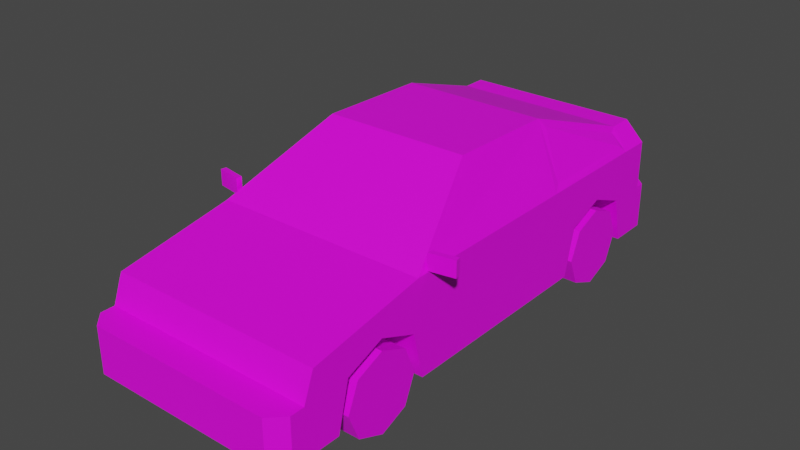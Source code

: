 # Source: Veh_Coupe_01_White.blend  (saved by Blender 2.90.8; exported with 4.5.12 LTS)
import bpy
from mathutils import Matrix  # noqa: F401  (used for matrix-valued properties, if any)

bpy.ops.wm.read_factory_settings(use_empty=True)
scene = bpy.context.scene
scene.name = 'Scene'

# ---- collections
col_collection = bpy.data.collections.new('Collection'); scene.collection.children.link(col_collection)

# ---- images (referenced by path relative to the original .blend; pixels are not part of the script)
import os
ASSET_DIR = os.environ.get("B2B_ASSET_DIR", "")  # directory of the original .blend (textures are referenced by path, not embedded)
HERE = os.path.dirname(os.path.abspath(__file__))  # packed textures are extracted next to this script under _unpacked/

def load_image(name, relpath, width, height, colorspace="sRGB"):
    """Load a texture the original file referenced (path relative to the .blend, or extracted next to this script)."""
    p = next((c for c in (os.path.join(HERE, relpath), os.path.join(ASSET_DIR, relpath)) if relpath and os.path.exists(c)), "")
    if p:
        img = bpy.data.images.load(p, check_existing=True)
        img.name = name
    else:  # same state as the original file: an image datablock whose file is absent (Cycles renders it pink)
        img = bpy.data.images.new(name, width, height)
        img.source = "FILE"
        img.filepath = "//" + (relpath or name)
    img.colorspace_settings.name = colorspace
    return img
img_city_vehicles_pallete_png = load_image('city_vehicles_pallete.png', 'city_vehicles_pallete.png', 1024, 1024, 'sRGB')

# ---- materials (node trees are filled in below, after node groups)
mat_material_001 = bpy.data.materials.new('Material.001')
mat_material_001.use_transparent_shadow = False

# ---- material node trees
mat_material_001.use_nodes = True; mat_material_001.node_tree.nodes.clear()
_N = mat_material_001.node_tree.nodes; _L = mat_material_001.node_tree.links
n0 = _N.new('ShaderNodeBsdfPrincipled'); n0.name = 'Principled BSDF'; n0.location = (10, 300)
n0.distribution = 'GGX'
n0.subsurface_method = 'BURLEY'
n0.inputs[3].default_value = 1.45
n0.inputs[27].default_value = (0.0, 0.0, 0.0, 1.0)
n0.inputs[28].default_value = 1.0
n1 = _N.new('ShaderNodeOutputMaterial'); n1.name = 'Material Output'; n1.location = (300, 300)
n2 = _N.new('ShaderNodeTexImage'); n2.name = 'Image Texture'; n2.location = (-327, 122)
n2.image = img_city_vehicles_pallete_png
n2.interpolation = 'Closest'
_L.new(n0.outputs[0], n1.inputs[0])
_L.new(n2.outputs[0], n0.inputs[0])
n1.is_active_output = True

# ---- world
world_world = bpy.data.worlds.new('World'); scene.world = world_world
world_world.use_nodes = True; world_world.node_tree.nodes.clear()
_N = world_world.node_tree.nodes; _L = world_world.node_tree.links
n0 = _N.new('ShaderNodeOutputWorld'); n0.name = 'World Output'; n0.location = (300, 300)
n1 = _N.new('ShaderNodeBackground'); n1.name = 'Background'; n1.location = (10, 300)
n1.inputs[0].default_value = (0.05088, 0.05088, 0.05088, 1.0)
_L.new(n1.outputs[0], n0.inputs[0])
n0.is_active_output = True
world_world.color = (0.05088, 0.05088, 0.05088)
world_world.use_sun_shadow = False
world_world.sun_shadow_jitter_overblur = 0.0

# ---- meshes
me_plane = bpy.data.meshes.new('Plane')
me_plane.from_pydata([(0.3315, -0.9881, 0.3319), (0.3315, -0.817, 0.4), (0.3315, -0.6458, 0.3319), (0.3315, 0.4049, 0.3319), (0.3315, 0.576, 0.4), (0.3315, 0.7471, 0.3319), (0.4809, -1.194, 0.1239), (0.3954, 0.9329, 0.6332), (0.4809, 0.9329, 0.1239), (0.4645, -0.5229, 0.5746), (0.3412, -0.1666, 0.7848), (0.4078, 0.7862, 0.6178), (0.3478, 0.3458, 0.7691), (0.4809, 0.9329, 0.5477), (0.4637, 0.7676, 0.5741), (0.4617, 0.2844, 0.5727), (0.3539, 0.7559, 0.6565), (0.3409, 0.2832, 0.7769), (0.4648, 0.2193, 0.5748), (0.4809, 0.7914, 0.5477), (0.3028, -0.2069, 0.7938), (0.4302, -0.5736, 0.5778), (0.2974, 0.354, 0.7933), (0.4809, 0.2434, 0.5477), (0.325, -0.1761, 0.812), (0.4809, -0.6248, 0.5477), (0.4809, -1.148, 0.4536), (0.4809, -1.194, 0.3306), (0.4809, -1.257, 0.1239), (0.4188, -1.319, 0.1239), (0.4188, -1.319, 0.3306), (0.4809, -1.257, 0.3306), (0.4809, 0.9329, 0.3306), (0.4259, 1.029, 0.1239), (0.4809, 0.9736, 0.1239), (0.4809, 0.9736, 0.3306), (0.4259, 1.029, 0.3306), (0.4809, 0.576, 0.4), (0.4809, 0.7471, 0.3319), (0.4809, 0.4049, 0.3319), (0.3315, 0.576, 0.1239), (0.4809, 0.3544, 0.1239), (0.3315, 0.3544, 0.1239), (0.4809, 0.7976, 0.1239), (0.3315, 0.7976, 0.1239), (0.4809, -0.817, 0.4), (0.4809, -0.6458, 0.3319), (0.4809, -0.9881, 0.3319), (0.3315, -0.817, 0.1239), (0.4809, -1.039, 0.1239), (0.3315, -1.039, 0.1239), (0.4809, -0.5954, 0.1239), (0.3315, -0.5954, 0.1239), (0.4809, -1.18, 0.3675), (0.4809, -1.16, 0.4225), (0.2402, -1.16, 0.4225), (0.215, -1.18, 0.3675), (0.4519, -1.16, 0.4225), (0.4519, -1.18, 0.3675), (0.2129, -1.162, 0.4179), (0.1875, -1.178, 0.3721), (0.4809, -0.9884, 0.3306), (0.4809, 0.4043, 0.3295), (0.4809, -0.6453, 0.3295), (0.4809, 0.7476, 0.3296), (0.4809, 0.9329, 0.3296), (0.08104, -1.319, 0.2734), (0.08104, -1.319, 0.1876), (0.2829, -1.319, 0.3061), (0.2829, -1.319, 0.2611), (0.3985, -1.319, 0.2611), (0.3985, -1.319, 0.3061), (0.3954, 0.8245, 0.6332), (0.325, 0.3242, 0.8034), (0.0823, 1.029, 0.2747), (0.0823, 1.029, 0.1874), (0.4809, 0.9329, 0.5142), (0.4809, 0.9329, 0.402), (0.2127, 0.9329, 0.5142), (0.2127, 0.9329, 0.402), (0.4809, 0.8822, 0.5142), (0.4809, 0.8822, 0.402), (-0.3315, -0.9881, 0.3319), (-0.3315, -0.817, 0.4), (-0.3315, -0.6458, 0.3319), (-0.3315, 0.4049, 0.3319), (-0.3315, 0.576, 0.4), (-0.3315, 0.7471, 0.3319), (-0.4809, -1.194, 0.1239), (-0.3954, 0.9329, 0.6332), (-0.4809, 0.9329, 0.1239), (-0.4645, -0.5229, 0.5746), (-0.3412, -0.1666, 0.7848), (-0.4078, 0.7862, 0.6178), (-0.3478, 0.3458, 0.7691), (0.0, -1.194, 0.1239), (0.0, 0.9329, 0.6332), (0.0, 0.9329, 0.1239), (0.0, -0.6248, 0.5477), (0.0, -0.1761, 0.812), (0.0, 0.8245, 0.6332), (0.0, 0.3242, 0.8034), (-0.4809, 0.9329, 0.5477), (-0.4637, 0.7676, 0.5741), (-0.4617, 0.2844, 0.5727), (-0.3539, 0.7559, 0.6565), (-0.3409, 0.2832, 0.7769), (-0.4648, 0.2193, 0.5748), (-0.4809, 0.7914, 0.5477), (-0.3028, -0.2069, 0.7938), (-0.4302, -0.5736, 0.5778), (-0.2974, 0.354, 0.7933), (-0.4809, 0.2434, 0.5477), (-0.325, -0.1761, 0.812), (-0.4809, -0.6248, 0.5477), (0.0, -0.2069, 0.7938), (0.0, -0.5736, 0.5778), (-0.4809, -1.148, 0.4536), (-0.4809, -1.194, 0.3306), (0.0, -1.194, 0.3306), (0.0, -1.148, 0.4536), (0.0, -1.319, 0.1239), (0.0, -1.319, 0.3306), (-0.4809, -1.257, 0.1239), (-0.4188, -1.319, 0.1239), (-0.4188, -1.319, 0.3306), (-0.4809, -1.257, 0.3306), (0.0, 0.9329, 0.3306), (-0.4809, 0.9329, 0.3306), (0.0, 1.029, 0.1239), (0.0, 1.029, 0.3306), (-0.4259, 1.029, 0.1239), (-0.4809, 0.9736, 0.1239), (-0.4809, 0.9736, 0.3306), (-0.4259, 1.029, 0.3306), (-0.4809, 0.576, 0.4), (-0.4809, 0.7471, 0.3319), (-0.4809, 0.4049, 0.3319), (-0.3315, 0.576, 0.1239), (-0.4809, 0.3544, 0.1239), (-0.3315, 0.3544, 0.1239), (-0.4809, 0.7976, 0.1239), (-0.3315, 0.7976, 0.1239), (-0.4809, -0.817, 0.4), (-0.4809, -0.6458, 0.3319), (-0.4809, -0.9881, 0.3319), (-0.3315, -0.817, 0.1239), (-0.4809, -1.039, 0.1239), (-0.3315, -1.039, 0.1239), (-0.4809, -0.5954, 0.1239), (-0.3315, -0.5954, 0.1239), (-0.4809, -1.18, 0.3675), (-0.4809, -1.16, 0.4225), (-0.2402, -1.16, 0.4225), (-0.215, -1.18, 0.3675), (-0.4519, -1.16, 0.4225), (-0.4519, -1.18, 0.3675), (0.0, -1.162, 0.4179), (0.0, -1.178, 0.3721), (-0.2129, -1.162, 0.4179), (-0.1875, -1.178, 0.3721), (-0.4809, -0.9884, 0.3306), (-0.4809, 0.4043, 0.3295), (-0.4809, -0.6453, 0.3295), (-0.4809, 0.7476, 0.3296), (-0.4809, 0.9329, 0.3296), (0.0, -1.319, 0.2734), (0.0, -1.319, 0.1876), (-0.08104, -1.319, 0.2734), (-0.08104, -1.319, 0.1876), (-0.2829, -1.319, 0.3061), (-0.2829, -1.319, 0.2611), (-0.3985, -1.319, 0.2611), (-0.3985, -1.319, 0.3061), (-0.3954, 0.8245, 0.6332), (-0.325, 0.3242, 0.8034), (0.0, 0.7559, 0.6565), (0.0, 0.354, 0.7933), (0.0, 1.029, 0.1874), (0.0, 1.029, 0.2747), (-0.0823, 1.029, 0.2747), (-0.0823, 1.029, 0.1874), (0.0, 0.9329, 0.5142), (-0.4809, 0.9329, 0.5142), (0.0, 0.9329, 0.402), (-0.4809, 0.9329, 0.402), (-0.2127, 0.9329, 0.5142), (-0.2127, 0.9329, 0.402), (-0.4809, 0.8822, 0.5142), (-0.4809, 0.8822, 0.402), (0.4779, -0.5714, 0.5529), (0.4779, -0.5714, 0.6235), (0.4737, -0.5474, 0.5529), (0.4737, -0.5474, 0.6235), (0.5882, -0.5518, 0.5529), (0.5882, -0.5518, 0.6235), (0.5839, -0.5279, 0.5529), (0.5839, -0.5279, 0.6235), (-0.4779, -0.5714, 0.5529), (-0.4779, -0.5714, 0.6235), (-0.4737, -0.5474, 0.5529), (-0.4737, -0.5474, 0.6235), (-0.5882, -0.5518, 0.5529), (-0.5882, -0.5518, 0.6235), (-0.5839, -0.5279, 0.5529), (-0.5839, -0.5279, 0.6235)], [], [(0, 1, 45, 47), (1, 2, 46, 45), (2, 52, 51, 63, 46), (3, 4, 37, 39), (4, 5, 38, 37), (5, 44, 43, 64, 38), (22, 16, 176, 177), (7, 13, 76, 78, 182, 96), (27, 119, 122, 30, 31), (8, 43, 44, 40, 42, 41, 51, 52, 48, 50, 49, 6, 95, 97), (21, 20, 115, 116), (72, 7, 96, 100), (24, 73, 101, 99), (9, 18, 17, 10), (72, 19, 13, 7), (12, 15, 14, 11), (12, 11, 72, 73), (14, 15, 23, 19), (11, 14, 19, 72), (15, 12, 73, 23), (9, 10, 24, 25), (10, 17, 73, 24), (18, 9, 25, 23), (17, 18, 23, 73), (20, 21, 25, 24), (21, 116, 98, 25), (115, 20, 24, 99), (6, 49, 61, 27), (119, 27, 53, 58, 56, 55, 57, 54, 26, 120, 157, 59, 60, 158), (26, 25, 98, 120), (6, 27, 31, 28), (121, 29, 30, 70, 69, 66, 67, 167, 169, 168, 171, 172, 125, 124), (28, 31, 30, 29), (95, 6, 28, 29, 121), (32, 65, 8, 34, 35), (127, 32, 35, 36, 130), (130, 36, 33, 129, 178, 75, 74, 179), (33, 36, 35, 34), (8, 97, 129, 33, 34), (40, 3, 42), (40, 4, 3), (40, 5, 4), (42, 3, 39, 62, 41), (44, 5, 40), (48, 0, 50), (48, 1, 0), (48, 2, 1), (50, 0, 47, 61, 49), (52, 2, 48), (54, 57, 58, 53), (58, 57, 55, 56), (158, 60, 59, 157), (27, 61, 47, 45, 46, 63, 62, 39, 37, 38, 64, 65, 32, 77, 81, 80, 76, 13, 19, 23, 25, 26, 54, 53), (62, 63, 51, 41), (65, 64, 43, 8), (167, 67, 66, 166), (66, 69, 68, 71, 70, 30, 122, 166), (71, 68, 69, 70), (16, 22, 73, 72), (22, 177, 101, 73), (176, 16, 72, 100), (179, 74, 75, 178), (182, 78, 79, 184), (184, 79, 77, 32, 127), (79, 78, 76, 77), (76, 80, 81, 77), (82, 145, 143, 83), (83, 143, 144, 84), (84, 144, 163, 149, 150), (85, 137, 135, 86), (86, 135, 136, 87), (87, 136, 164, 141, 142), (111, 177, 176, 105), (89, 96, 182, 186, 183, 102), (118, 126, 125, 122, 119), (90, 97, 95, 88, 147, 148, 146, 150, 149, 139, 140, 138, 142, 141), (110, 116, 115, 109), (174, 100, 96, 89), (113, 99, 101, 175), (91, 92, 106, 107), (174, 89, 102, 108), (94, 93, 103, 104), (94, 175, 174, 93), (103, 108, 112, 104), (93, 174, 108, 103), (104, 112, 175, 94), (91, 114, 113, 92), (92, 113, 175, 106), (107, 112, 114, 91), (106, 175, 112, 107), (109, 113, 114, 110), (110, 114, 98, 116), (115, 99, 113, 109), (88, 118, 161, 147), (119, 158, 160, 159, 157, 120, 117, 152, 155, 153, 154, 156, 151, 118), (117, 120, 98, 114), (88, 123, 126, 118), (123, 124, 125, 126), (95, 121, 124, 123, 88), (128, 133, 132, 90, 165), (127, 130, 134, 133, 128), (130, 179, 180, 181, 178, 129, 131, 134), (131, 132, 133, 134), (90, 132, 131, 129, 97), (138, 140, 85), (138, 85, 86), (138, 86, 87), (140, 139, 162, 137, 85), (142, 138, 87), (146, 148, 82), (146, 82, 83), (146, 83, 84), (148, 147, 161, 145, 82), (150, 146, 84), (152, 151, 156, 155), (156, 154, 153, 155), (158, 157, 159, 160), (118, 151, 152, 117, 114, 112, 108, 102, 183, 188, 189, 185, 128, 165, 164, 136, 135, 137, 162, 163, 144, 143, 145, 161), (162, 139, 149, 163), (165, 90, 141, 164), (167, 166, 168, 169), (168, 166, 122, 125, 172, 173, 170, 171), (173, 172, 171, 170), (105, 174, 175, 111), (111, 175, 101, 177), (176, 100, 174, 105), (179, 178, 181, 180), (182, 184, 187, 186), (184, 127, 128, 185, 187), (187, 185, 183, 186), (183, 185, 189, 188), (190, 191, 193, 192), (192, 193, 197, 196), (196, 197, 195, 194), (194, 195, 191, 190), (192, 196, 194, 190), (197, 193, 191, 195), (198, 200, 201, 199), (200, 204, 205, 201), (204, 202, 203, 205), (202, 198, 199, 203), (200, 198, 202, 204), (205, 203, 199, 201)])
_uv = me_plane.uv_layers.new(name='UVMap')
_uv.uv.foreach_set('vector', [0.2257, 0.04689, 0.2257, 0.04588, 0.2266, 0.04588, 0.2266, 0.04689, 0.2257, 0.04588, 0.2257, 0.04486, 0.2266, 0.04486, 0.2266, 0.04588, 0.2094, 0.04604, 0.2094, 0.04726, 0.2085, 0.04726, 0.2085, 0.04605, 0.2085, 0.04604, 0.2257, 0.04282, 0.2257, 0.0418, 0.2266, 0.0418, 0.2266, 0.04282, 0.2257, 0.0418, 0.2257, 0.04078, 0.2266, 0.04078, 0.2266, 0.0418, 0.2137, 0.04566, 0.2137, 0.04688, 0.2128, 0.04688, 0.2128, 0.04567, 0.2128, 0.04566, 0.1139, 0.05118, 0.1135, 0.04839, 0.116, 0.04839, 0.116, 0.05118, 0.906, 0.3619, 0.9067, 0.3612, 0.907, 0.3612, 0.907, 0.3635, 0.907, 0.3653, 0.906, 0.3653, 0.1525, 0.06515, 0.1525, 0.06038, 0.1537, 0.06038, 0.1537, 0.06453, 0.1531, 0.06515, 0.2072, 0.04091, 0.2072, 0.0401, 0.208, 0.0401, 0.208, 0.03878, 0.208, 0.03746, 0.2072, 0.03746, 0.2072, 0.03181, 0.208, 0.03181, 0.208, 0.03049, 0.208, 0.02917, 0.2072, 0.02917, 0.2072, 0.02825, 0.21, 0.02825, 0.21, 0.04091, 0.113, 0.05783, 0.1139, 0.05515, 0.116, 0.05515, 0.116, 0.05783, 0.9067, 0.3446, 0.9067, 0.3437, 0.91, 0.3437, 0.91, 0.3446, 0.9073, 0.3529, 0.9073, 0.3487, 0.91, 0.3487, 0.91, 0.3529, 0.1211, 0.05278, 0.1211, 0.05805, 0.1196, 0.0585, 0.1196, 0.05531, 0.9155, 0.3617, 0.9162, 0.3614, 0.9162, 0.3626, 0.9155, 0.3626, 0.1197, 0.05894, 0.1211, 0.05851, 0.1211, 0.06193, 0.1208, 0.06206, 0.9144, 0.3577, 0.9156, 0.3614, 0.9155, 0.3617, 0.9141, 0.3575, 0.916, 0.3612, 0.916, 0.3572, 0.9162, 0.3568, 0.9162, 0.3614, 0.919, 0.3658, 0.919, 0.3653, 0.9192, 0.3653, 0.9192, 0.3661, 0.916, 0.3572, 0.9144, 0.3577, 0.9141, 0.3575, 0.9162, 0.3568, 0.916, 0.3504, 0.9142, 0.3534, 0.914, 0.3533, 0.9162, 0.3495, 0.9142, 0.3534, 0.9143, 0.3571, 0.9141, 0.3575, 0.914, 0.3533, 0.916, 0.3566, 0.916, 0.3504, 0.9162, 0.3495, 0.9162, 0.3568, 0.9143, 0.3571, 0.916, 0.3566, 0.9162, 0.3568, 0.9141, 0.3575, 0.9075, 0.3532, 0.9064, 0.3563, 0.906, 0.3568, 0.9073, 0.3529, 0.9064, 0.3563, 0.91, 0.3563, 0.91, 0.3568, 0.906, 0.3568, 0.91, 0.3532, 0.9075, 0.3532, 0.9073, 0.3529, 0.91, 0.3529, 0.1577, 0.04505, 0.1577, 0.04509, 0.1576, 0.0451, 0.1576, 0.04505, 0.912, 0.3653, 0.912, 0.3612, 0.9123, 0.3612, 0.9123, 0.3615, 0.9123, 0.3635, 0.9128, 0.3632, 0.9128, 0.3615, 0.9128, 0.3612, 0.913, 0.3612, 0.913, 0.3653, 0.9127, 0.3653, 0.9127, 0.3635, 0.9123, 0.3637, 0.9123, 0.3653, 0.906, 0.3612, 0.906, 0.3568, 0.91, 0.3568, 0.91, 0.3612, 0.1525, 0.03474, 0.1505, 0.03474, 0.1505, 0.03411, 0.1525, 0.03411, 0.1413, 0.05835, 0.1413, 0.0542, 0.1433, 0.05421, 0.1426, 0.05441, 0.1426, 0.05555, 0.143, 0.05756, 0.1422, 0.05755, 0.1422, 0.05836, 0.1422, 0.05916, 0.143, 0.05916, 0.1426, 0.06116, 0.1426, 0.06231, 0.1433, 0.06251, 0.1413, 0.0625, 0.1525, 0.03411, 0.1505, 0.03411, 0.1504, 0.0335, 0.1525, 0.0335, 0.21, 0.02825, 0.2072, 0.02825, 0.2072, 0.02787, 0.2075, 0.0275, 0.21, 0.0275, 0.1505, 0.05582, 0.1505, 0.05582, 0.1525, 0.05582, 0.1525, 0.05623, 0.1505, 0.05623, 0.1569, 0.06038, 0.1569, 0.05561, 0.1573, 0.05561, 0.1578, 0.05616, 0.1578, 0.06038, 0.1392, 0.05842, 0.1392, 0.0542, 0.1413, 0.0542, 0.1413, 0.05843, 0.1406, 0.05843, 0.1406, 0.05761, 0.1398, 0.05761, 0.1398, 0.05842, 0.1525, 0.05677, 0.1504, 0.05677, 0.1505, 0.05623, 0.1525, 0.05623, 0.2089, 0.05584, 0.218, 0.05584, 0.218, 0.05767, 0.21, 0.05767, 0.2089, 0.05662, 0.2104, 0.0428, 0.2092, 0.04178, 0.2104, 0.04148, 0.2104, 0.0428, 0.2088, 0.0428, 0.2092, 0.04178, 0.2104, 0.0428, 0.2092, 0.04382, 0.2088, 0.0428, 0.221, 0.04657, 0.221, 0.04532, 0.2219, 0.04532, 0.2219, 0.04533, 0.2219, 0.04657, 0.2104, 0.04412, 0.2092, 0.04382, 0.2104, 0.0428, 0.2088, 0.0428, 0.2076, 0.04178, 0.2088, 0.04148, 0.2088, 0.0428, 0.2072, 0.0428, 0.2076, 0.04178, 0.2088, 0.0428, 0.2076, 0.04382, 0.2072, 0.0428, 0.2201, 0.04657, 0.2201, 0.04532, 0.221, 0.04532, 0.221, 0.04532, 0.221, 0.04657, 0.2088, 0.04412, 0.2076, 0.04382, 0.2088, 0.0428, 0.8832, 0.5647, 0.8832, 0.5657, 0.8814, 0.5657, 0.8814, 0.5647, 0.9873, 0.468, 0.9901, 0.468, 0.9901, 0.4785, 0.9873, 0.4798, 0.1153, 0.05117, 0.1153, 0.03988, 0.1181, 0.03835, 0.1181, 0.05117, 0.918, 0.3447, 0.918, 0.3464, 0.918, 0.3465, 0.9175, 0.3479, 0.918, 0.3493, 0.918, 0.3493, 0.918, 0.3582, 0.918, 0.3582, 0.9175, 0.3596, 0.918, 0.361, 0.918, 0.361, 0.918, 0.3626, 0.918, 0.3626, 0.9174, 0.3626, 0.9174, 0.3622, 0.9165, 0.3622, 0.9165, 0.3626, 0.9162, 0.3626, 0.9162, 0.3614, 0.9162, 0.3568, 0.9162, 0.3495, 0.917, 0.3451, 0.9173, 0.345, 0.9177, 0.3448, 0.1576, 0.0455, 0.1576, 0.0452, 0.1577, 0.04522, 0.1577, 0.04548, 0.1576, 0.04565, 0.1576, 0.04559, 0.1577, 0.04561, 0.1577, 0.04565, 0.516, 0.03292, 0.516, 0.02889, 0.5202, 0.0289, 0.5202, 0.03294, 0.143, 0.05756, 0.1426, 0.05555, 0.1431, 0.05555, 0.1431, 0.05441, 0.1426, 0.05441, 0.1433, 0.05421, 0.1433, 0.05836, 0.143, 0.05836, 0.9837, 0.4649, 0.9837, 0.4731, 0.9805, 0.4731, 0.9806, 0.4649, 0.9071, 0.3451, 0.9075, 0.3485, 0.9073, 0.3487, 0.9067, 0.3446, 0.9075, 0.3485, 0.91, 0.3485, 0.91, 0.3487, 0.9073, 0.3487, 0.91, 0.3451, 0.9071, 0.3451, 0.9067, 0.3446, 0.91, 0.3446, 0.504, 0.03326, 0.504, 0.02916, 0.5083, 0.02917, 0.5083, 0.03327, 0.2472, 0.7309, 0.2472, 0.7112, 0.2575, 0.7112, 0.2575, 0.7309, 0.9079, 0.3653, 0.9079, 0.3635, 0.9079, 0.3612, 0.9085, 0.3612, 0.9085, 0.3653, 0.9209, 0.5648, 0.9153, 0.5648, 0.9153, 0.5512, 0.9209, 0.5512, 0.8756, 0.6031, 0.8756, 0.602, 0.8779, 0.602, 0.8779, 0.6031, 0.2266, 0.04486, 0.2257, 0.04486, 0.2257, 0.04384, 0.2266, 0.04384, 0.2266, 0.04384, 0.2257, 0.04384, 0.2257, 0.04282, 0.2266, 0.04282, 0.2171, 0.04566, 0.2179, 0.04566, 0.2179, 0.04567, 0.2179, 0.04688, 0.2171, 0.04688, 0.208, 0.04615, 0.2072, 0.04615, 0.2072, 0.04514, 0.208, 0.04514, 0.208, 0.04514, 0.2072, 0.04514, 0.2072, 0.04412, 0.208, 0.04412, 0.2146, 0.04688, 0.2137, 0.04688, 0.2137, 0.04686, 0.2137, 0.04566, 0.2146, 0.04566, 0.1181, 0.05118, 0.116, 0.05118, 0.116, 0.04839, 0.1185, 0.04839, 0.906, 0.3686, 0.906, 0.3653, 0.907, 0.3653, 0.907, 0.3671, 0.907, 0.3693, 0.9067, 0.3693, 0.1525, 0.05561, 0.1531, 0.05561, 0.1537, 0.05623, 0.1537, 0.06038, 0.1525, 0.06038, 0.2128, 0.04091, 0.21, 0.04091, 0.21, 0.02825, 0.2128, 0.02825, 0.2128, 0.02917, 0.2119, 0.02917, 0.2119, 0.03049, 0.2119, 0.03181, 0.2128, 0.03181, 0.2128, 0.03746, 0.2119, 0.03746, 0.2119, 0.03878, 0.2119, 0.0401, 0.2128, 0.0401, 0.119, 0.05783, 0.116, 0.05783, 0.116, 0.05515, 0.1181, 0.05515, 0.9133, 0.3446, 0.91, 0.3446, 0.91, 0.3437, 0.9133, 0.3437, 0.9127, 0.3529, 0.91, 0.3529, 0.91, 0.3487, 0.9127, 0.3487, 0.126, 0.05775, 0.1244, 0.05522, 0.1245, 0.05203, 0.126, 0.05249, 0.9213, 0.3449, 0.9213, 0.344, 0.922, 0.344, 0.922, 0.3452, 0.1246, 0.05159, 0.1256, 0.04847, 0.126, 0.0486, 0.126, 0.05203, 0.9201, 0.3489, 0.9198, 0.3491, 0.9213, 0.3449, 0.9214, 0.3452, 0.9218, 0.3454, 0.922, 0.3452, 0.922, 0.3498, 0.9218, 0.3495, 0.9214, 0.3452, 0.9213, 0.3449, 0.922, 0.3452, 0.9218, 0.3454, 0.9218, 0.3495, 0.922, 0.3498, 0.9198, 0.3491, 0.9201, 0.3489, 0.9218, 0.3563, 0.922, 0.3571, 0.9198, 0.3533, 0.92, 0.3533, 0.92, 0.3533, 0.9198, 0.3533, 0.9198, 0.3491, 0.9201, 0.3495, 0.9218, 0.35, 0.922, 0.3498, 0.922, 0.3571, 0.9218, 0.3563, 0.9201, 0.3495, 0.9198, 0.3491, 0.922, 0.3498, 0.9218, 0.35, 0.9125, 0.3532, 0.9127, 0.3529, 0.914, 0.3568, 0.9136, 0.3563, 0.9136, 0.3563, 0.914, 0.3568, 0.91, 0.3568, 0.91, 0.3563, 0.91, 0.3532, 0.91, 0.3529, 0.9127, 0.3529, 0.9125, 0.3532, 0.1593, 0.05499, 0.1573, 0.05499, 0.1573, 0.05295, 0.1593, 0.05345, 0.912, 0.3653, 0.9123, 0.3653, 0.9123, 0.3668, 0.9127, 0.3671, 0.9127, 0.3653, 0.913, 0.3653, 0.913, 0.3693, 0.9128, 0.3693, 0.9128, 0.3691, 0.9128, 0.3673, 0.9123, 0.3671, 0.9123, 0.3691, 0.9123, 0.3693, 0.912, 0.3693, 0.914, 0.3612, 0.91, 0.3612, 0.91, 0.3568, 0.914, 0.3568, 0.1593, 0.05499, 0.1593, 0.05561, 0.1573, 0.05561, 0.1573, 0.05499, 0.1413, 0.06312, 0.1413, 0.0625, 0.1433, 0.06251, 0.1433, 0.06313, 0.21, 0.02825, 0.21, 0.0275, 0.2124, 0.0275, 0.2128, 0.02787, 0.2128, 0.02825, 0.1573, 0.0339, 0.1573, 0.0335, 0.1593, 0.0335, 0.1593, 0.0339, 0.1573, 0.0339, 0.1569, 0.06038, 0.1578, 0.06038, 0.1578, 0.0646, 0.1573, 0.06515, 0.1569, 0.06515, 0.1392, 0.05842, 0.1398, 0.05842, 0.1398, 0.05924, 0.1406, 0.05924, 0.1406, 0.05843, 0.1413, 0.05843, 0.1412, 0.06265, 0.1392, 0.06264, 0.1412, 0.06265, 0.1413, 0.0632, 0.1392, 0.06319, 0.1392, 0.06264, 0.2271, 0.05584, 0.2271, 0.05662, 0.2261, 0.05767, 0.218, 0.05767, 0.218, 0.05584, 0.212, 0.0428, 0.212, 0.04412, 0.2108, 0.04382, 0.212, 0.0428, 0.2108, 0.04382, 0.2104, 0.0428, 0.212, 0.0428, 0.2104, 0.0428, 0.2108, 0.04178, 0.2146, 0.04533, 0.2155, 0.04533, 0.2155, 0.04657, 0.2155, 0.04658, 0.2146, 0.04658, 0.212, 0.04148, 0.212, 0.0428, 0.2108, 0.04178, 0.2201, 0.0428, 0.2201, 0.04412, 0.2189, 0.04382, 0.2201, 0.0428, 0.2189, 0.04382, 0.2185, 0.0428, 0.2201, 0.0428, 0.2185, 0.0428, 0.2189, 0.04178, 0.2158, 0.04529, 0.2167, 0.04529, 0.2167, 0.04654, 0.2167, 0.04654, 0.2158, 0.04654, 0.2201, 0.04148, 0.2201, 0.0428, 0.2189, 0.04178, 0.8832, 0.5962, 0.8814, 0.5962, 0.8814, 0.5952, 0.8832, 0.5952, 0.9873, 0.5128, 0.9873, 0.5011, 0.9901, 0.5023, 0.9901, 0.5128, 0.1153, 0.05117, 0.1181, 0.05117, 0.1181, 0.064, 0.1153, 0.06247, 0.9238, 0.3619, 0.9235, 0.3618, 0.9231, 0.3616, 0.9228, 0.3615, 0.922, 0.3571, 0.922, 0.3498, 0.922, 0.3452, 0.922, 0.344, 0.9223, 0.344, 0.9223, 0.3444, 0.9232, 0.3444, 0.9232, 0.344, 0.9238, 0.344, 0.9238, 0.344, 0.9238, 0.3456, 0.9238, 0.3456, 0.9232, 0.347, 0.9238, 0.3485, 0.9238, 0.3485, 0.9238, 0.3573, 0.9238, 0.3573, 0.9232, 0.3587, 0.9238, 0.3602, 0.9238, 0.3602, 0.1573, 0.03914, 0.1593, 0.03964, 0.1593, 0.04905, 0.1573, 0.04955, 0.1573, 0.0339, 0.1593, 0.0339, 0.1593, 0.03524, 0.1573, 0.03574, 0.516, 0.03292, 0.5202, 0.03294, 0.5202, 0.03698, 0.516, 0.03696, 0.143, 0.05916, 0.143, 0.05836, 0.1433, 0.05836, 0.1433, 0.06251, 0.1426, 0.06231, 0.143, 0.06231, 0.1431, 0.06117, 0.1426, 0.06116, 0.9835, 0.5214, 0.9803, 0.5213, 0.9804, 0.5132, 0.9835, 0.5132, 0.9129, 0.3451, 0.9133, 0.3446, 0.9127, 0.3487, 0.9125, 0.3485, 0.9125, 0.3485, 0.9127, 0.3487, 0.91, 0.3487, 0.91, 0.3485, 0.91, 0.3451, 0.91, 0.3446, 0.9133, 0.3446, 0.9129, 0.3451, 0.504, 0.03326, 0.5083, 0.03327, 0.5083, 0.03737, 0.504, 0.03736, 0.2472, 0.7309, 0.2575, 0.7309, 0.2575, 0.7505, 0.2472, 0.7505, 0.9079, 0.3653, 0.9085, 0.3653, 0.9085, 0.3693, 0.9079, 0.3693, 0.9079, 0.3671, 0.9209, 0.5864, 0.9209, 0.6, 0.9153, 0.6, 0.9153, 0.5864, 0.8903, 0.5559, 0.8926, 0.5559, 0.8926, 0.5569, 0.8903, 0.5569, 0.1447, 0.04527, 0.1447, 0.04586, 0.1445, 0.04586, 0.1445, 0.04527, 0.9418, 0.4941, 0.9412, 0.4941, 0.9412, 0.4931, 0.9418, 0.4931, 0.1449, 0.04527, 0.1449, 0.04586, 0.1447, 0.04586, 0.1447, 0.04527, 0.1586, 0.04412, 0.158, 0.04413, 0.158, 0.0432, 0.1586, 0.04319, 0.1586, 0.04413, 0.1586, 0.04319, 0.1588, 0.04319, 0.1588, 0.04413, 0.1586, 0.04602, 0.1586, 0.04508, 0.1588, 0.04508, 0.1588, 0.04602, 0.1529, 0.04516, 0.1527, 0.04516, 0.1527, 0.04575, 0.1529, 0.04575, 0.9559, 0.4929, 0.9559, 0.492, 0.9553, 0.492, 0.9553, 0.4929, 0.1527, 0.04635, 0.1529, 0.04635, 0.1529, 0.04575, 0.1527, 0.04575, 0.1521, 0.04516, 0.1521, 0.04609, 0.1527, 0.04608, 0.1527, 0.04516, 0.1584, 0.046, 0.1586, 0.046, 0.1586, 0.04506, 0.1584, 0.04506, 0.1588, 0.04413, 0.1586, 0.04413, 0.1586, 0.04508, 0.1588, 0.04508])
me_plane.materials.append(mat_material_001)
me_plane.use_remesh_fix_poles = True
me_plane.use_remesh_preserve_attributes = False
me_plane.use_mirror_vertex_groups = False
me_plane.update()
me_plane_001 = bpy.data.meshes.new('Plane.001')
me_plane_001.from_pydata([(0.3705, -0.817, 0.1747), (0.4809, -0.817, 0.1747), (0.3705, -0.6425, 0.1747), (0.4809, -0.6425, 0.1747), (0.3705, -0.6936, 0.05136), (0.4809, -0.6936, 0.05136), (0.3705, -0.817, 0.000275), (0.4809, -0.817, 0.000275), (0.3705, -0.9403, 0.05136), (0.4809, -0.9403, 0.05136), (0.3705, -0.9914, 0.1747), (0.4809, -0.9914, 0.1747), (0.3705, -0.9403, 0.298), (0.4809, -0.9403, 0.298), (0.3705, -0.817, 0.3491), (0.4809, -0.817, 0.3491), (0.3705, -0.6936, 0.298), (0.4809, -0.6936, 0.298), (0.4809, -0.7384, 0.09617), (0.4809, -0.7059, 0.1747), (0.4809, -0.817, 0.06365), (0.4809, -0.8955, 0.09617), (0.4809, -0.928, 0.1747), (0.4809, -0.8955, 0.2532), (0.4809, -0.817, 0.2858), (0.4809, -0.7384, 0.2532)], [], [(0, 2, 4), (1, 18, 19), (2, 3, 5, 4), (0, 4, 6), (1, 20, 18), (4, 5, 7, 6), (0, 6, 8), (1, 21, 20), (6, 7, 9, 8), (0, 8, 10), (1, 22, 21), (8, 9, 11, 10), (0, 10, 12), (1, 23, 22), (10, 11, 13, 12), (0, 12, 14), (1, 24, 23), (12, 13, 15, 14), (0, 14, 16), (1, 25, 24), (14, 15, 17, 16), (0, 16, 2), (1, 19, 25), (16, 17, 3, 2), (19, 18, 5, 3), (18, 20, 7, 5), (20, 21, 9, 7), (21, 22, 11, 9), (22, 23, 13, 11), (23, 24, 15, 13), (24, 25, 17, 15), (25, 19, 3, 17)])
_uv = me_plane_001.uv_layers.new(name='UVMap')
_uv.uv.foreach_set('vector', [0.123, 0.06091, 0.1227, 0.06011, 0.1233, 0.06011, 0.2543, 0.05236, 0.2541, 0.05183, 0.2546, 0.05183, 0.1118, 0.06188, 0.1123, 0.06188, 0.1123, 0.0625, 0.1118, 0.0625, 0.123, 0.06091, 0.1233, 0.06011, 0.1238, 0.06058, 0.2543, 0.05236, 0.2538, 0.05214, 0.2541, 0.05183, 0.1134, 0.05873, 0.1129, 0.05873, 0.1129, 0.05812, 0.1134, 0.05812, 0.123, 0.06091, 0.1238, 0.06058, 0.1238, 0.06124, 0.2543, 0.05236, 0.2538, 0.05258, 0.2538, 0.05214, 0.1134, 0.05812, 0.1129, 0.05812, 0.1129, 0.05751, 0.1134, 0.05751, 0.123, 0.06091, 0.1238, 0.06124, 0.1233, 0.0617, 0.2543, 0.05236, 0.2541, 0.05289, 0.2538, 0.05258, 0.1255, 0.06058, 0.125, 0.06058, 0.125, 0.05999, 0.1255, 0.05999, 0.123, 0.06091, 0.1233, 0.0617, 0.1227, 0.0617, 0.2543, 0.05236, 0.2546, 0.05289, 0.2541, 0.05289, 0.1255, 0.05999, 0.125, 0.05999, 0.125, 0.05936, 0.1255, 0.05936, 0.123, 0.06091, 0.1227, 0.0617, 0.1222, 0.06124, 0.2543, 0.05236, 0.2549, 0.05258, 0.2546, 0.05289, 0.1094, 0.0626, 0.1089, 0.0626, 0.1089, 0.06198, 0.1094, 0.06198, 0.123, 0.06091, 0.1222, 0.06124, 0.1222, 0.06058, 0.2543, 0.05236, 0.2549, 0.05214, 0.2549, 0.05258, 0.1094, 0.06198, 0.1089, 0.06198, 0.1089, 0.06138, 0.1094, 0.06138, 0.123, 0.06091, 0.1222, 0.06058, 0.1227, 0.06011, 0.2543, 0.05236, 0.2546, 0.05183, 0.2549, 0.05214, 0.1118, 0.06129, 0.1123, 0.06129, 0.1123, 0.06188, 0.1118, 0.06188, 0.1232, 0.0572, 0.1228, 0.0572, 0.1227, 0.05694, 0.1233, 0.05694, 0.1228, 0.0572, 0.1225, 0.05751, 0.1222, 0.0574, 0.1227, 0.05694, 0.1225, 0.05751, 0.1225, 0.05795, 0.1222, 0.05806, 0.1222, 0.0574, 0.1225, 0.05795, 0.1228, 0.05826, 0.1227, 0.05853, 0.1222, 0.05806, 0.1228, 0.05826, 0.1232, 0.05826, 0.1233, 0.05853, 0.1227, 0.05853, 0.1232, 0.05826, 0.1235, 0.05795, 0.1238, 0.05806, 0.1233, 0.05853, 0.1235, 0.05795, 0.1235, 0.05751, 0.1238, 0.0574, 0.1238, 0.05806, 0.1235, 0.05751, 0.1232, 0.0572, 0.1233, 0.05694, 0.1238, 0.0574])
me_plane_001.materials.append(mat_material_001)
me_plane_001.use_remesh_fix_poles = True
me_plane_001.use_remesh_preserve_attributes = False
me_plane_001.use_mirror_vertex_groups = False
me_plane_001.update()
me_plane_002 = bpy.data.meshes.new('Plane.002')
me_plane_002.from_pydata([(0.3705, 0.576, 0.1747), (0.4809, 0.576, 0.1747), (0.3705, 0.7504, 0.1747), (0.4809, 0.7504, 0.1747), (0.3705, 0.6993, 0.05136), (0.4809, 0.6993, 0.05136), (0.3705, 0.576, 0.000275), (0.4809, 0.576, 0.000275), (0.3705, 0.4526, 0.05136), (0.4809, 0.4526, 0.05136), (0.3705, 0.4015, 0.1747), (0.4809, 0.4015, 0.1747), (0.3705, 0.4526, 0.298), (0.4809, 0.4526, 0.298), (0.3705, 0.576, 0.3491), (0.4809, 0.576, 0.3491), (0.3705, 0.6993, 0.298), (0.4809, 0.6993, 0.298), (0.4809, 0.6545, 0.09617), (0.4809, 0.687, 0.1747), (0.4809, 0.576, 0.06365), (0.4809, 0.4974, 0.09617), (0.4809, 0.4649, 0.1747), (0.4809, 0.4974, 0.2532), (0.4809, 0.576, 0.2858), (0.4809, 0.6545, 0.2532)], [], [(0, 2, 4), (1, 18, 19), (2, 3, 5, 4), (0, 4, 6), (1, 20, 18), (4, 5, 7, 6), (0, 6, 8), (1, 21, 20), (6, 7, 9, 8), (0, 8, 10), (1, 22, 21), (8, 9, 11, 10), (0, 10, 12), (1, 23, 22), (10, 11, 13, 12), (0, 12, 14), (1, 24, 23), (12, 13, 15, 14), (0, 14, 16), (1, 25, 24), (14, 15, 17, 16), (0, 16, 2), (1, 19, 25), (16, 17, 3, 2), (19, 18, 5, 3), (18, 20, 7, 5), (20, 21, 9, 7), (21, 22, 11, 9), (22, 23, 13, 11), (23, 24, 15, 13), (24, 25, 17, 15), (25, 19, 3, 17)])
_uv = me_plane_002.uv_layers.new(name='UVMap')
_uv.uv.foreach_set('vector', [0.1123, 0.06049, 0.1127, 0.06129, 0.112, 0.06129, 0.2543, 0.05395, 0.2546, 0.05448, 0.2541, 0.05448, 0.1118, 0.0619, 0.1112, 0.0619, 0.1112, 0.06129, 0.1118, 0.06129, 0.1123, 0.06049, 0.112, 0.06129, 0.1116, 0.06082, 0.2543, 0.05395, 0.2549, 0.05417, 0.2546, 0.05448, 0.1177, 0.05745, 0.1182, 0.05745, 0.1182, 0.05806, 0.1177, 0.05806, 0.1123, 0.06049, 0.1116, 0.06082, 0.1116, 0.06016, 0.2543, 0.05395, 0.2549, 0.05373, 0.2549, 0.05417, 0.1177, 0.05806, 0.1182, 0.05806, 0.1182, 0.05867, 0.1177, 0.05867, 0.1123, 0.06049, 0.1116, 0.06016, 0.112, 0.0597, 0.2543, 0.05395, 0.2546, 0.05342, 0.2549, 0.05373, 0.1099, 0.0626, 0.1094, 0.0626, 0.1094, 0.06201, 0.1099, 0.06201, 0.1123, 0.06049, 0.112, 0.0597, 0.1127, 0.0597, 0.2543, 0.05395, 0.2541, 0.05342, 0.2546, 0.05342, 0.1099, 0.06201, 0.1094, 0.06201, 0.1094, 0.06138, 0.1099, 0.06138, 0.1123, 0.06049, 0.1127, 0.0597, 0.1131, 0.06016, 0.2543, 0.05395, 0.2538, 0.05373, 0.2541, 0.05342, 0.1185, 0.0625, 0.118, 0.0625, 0.118, 0.06188, 0.1185, 0.06188, 0.1123, 0.06049, 0.1131, 0.06016, 0.1131, 0.06082, 0.2543, 0.05395, 0.2538, 0.05417, 0.2538, 0.05373, 0.1185, 0.06188, 0.118, 0.06188, 0.118, 0.06129, 0.1185, 0.06129, 0.1123, 0.06049, 0.1131, 0.06082, 0.1127, 0.06129, 0.2543, 0.05395, 0.2541, 0.05448, 0.2538, 0.05417, 0.1118, 0.0625, 0.1112, 0.0625, 0.1112, 0.0619, 0.1118, 0.0619, 0.1228, 0.05985, 0.1232, 0.05985, 0.1233, 0.06011, 0.1227, 0.06011, 0.1232, 0.05985, 0.1235, 0.05954, 0.1238, 0.05965, 0.1233, 0.06011, 0.1235, 0.05954, 0.1235, 0.0591, 0.1238, 0.05899, 0.1238, 0.05965, 0.1235, 0.0591, 0.1232, 0.05879, 0.1233, 0.05853, 0.1238, 0.05899, 0.1232, 0.05879, 0.1228, 0.05879, 0.1227, 0.05853, 0.1233, 0.05853, 0.1228, 0.05879, 0.1225, 0.0591, 0.1222, 0.05899, 0.1227, 0.05853, 0.1225, 0.0591, 0.1225, 0.05954, 0.1222, 0.05965, 0.1222, 0.05899, 0.1225, 0.05954, 0.1228, 0.05985, 0.1227, 0.06011, 0.1222, 0.05965])
me_plane_002.materials.append(mat_material_001)
me_plane_002.use_remesh_fix_poles = True
me_plane_002.use_remesh_preserve_attributes = False
me_plane_002.use_mirror_vertex_groups = False
me_plane_002.update()
me_plane_003 = bpy.data.meshes.new('Plane.003')
me_plane_003.from_pydata([(-0.3705, 0.576, 0.1747), (-0.4809, 0.576, 0.1747), (-0.3705, 0.7504, 0.1747), (-0.4809, 0.7504, 0.1747), (-0.3705, 0.6993, 0.05136), (-0.4809, 0.6993, 0.05136), (-0.3705, 0.576, 0.000275), (-0.4809, 0.576, 0.000275), (-0.3705, 0.4526, 0.05136), (-0.4809, 0.4526, 0.05136), (-0.3705, 0.4015, 0.1747), (-0.4809, 0.4015, 0.1747), (-0.3705, 0.4526, 0.298), (-0.4809, 0.4526, 0.298), (-0.3705, 0.576, 0.3491), (-0.4809, 0.576, 0.3491), (-0.3705, 0.6993, 0.298), (-0.4809, 0.6993, 0.298), (-0.4809, 0.6545, 0.09617), (-0.4809, 0.687, 0.1747), (-0.4809, 0.576, 0.06365), (-0.4809, 0.4974, 0.09617), (-0.4809, 0.4649, 0.1747), (-0.4809, 0.4974, 0.2532), (-0.4809, 0.576, 0.2858), (-0.4809, 0.6545, 0.2532)], [], [(0, 4, 2), (1, 19, 18), (2, 4, 5, 3), (0, 6, 4), (1, 18, 20), (4, 6, 7, 5), (0, 8, 6), (1, 20, 21), (6, 8, 9, 7), (0, 10, 8), (1, 21, 22), (8, 10, 11, 9), (0, 12, 10), (1, 22, 23), (10, 12, 13, 11), (0, 14, 12), (1, 23, 24), (12, 14, 15, 13), (0, 16, 14), (1, 24, 25), (14, 16, 17, 15), (0, 2, 16), (1, 25, 19), (16, 2, 3, 17), (19, 3, 5, 18), (18, 5, 7, 20), (20, 7, 9, 21), (21, 9, 11, 22), (22, 11, 13, 23), (23, 13, 15, 24), (24, 15, 17, 25), (25, 17, 3, 19)])
_uv = me_plane_003.uv_layers.new(name='UVMap')
_uv.uv.foreach_set('vector', [0.1108, 0.06049, 0.1104, 0.06129, 0.1111, 0.06129, 0.2517, 0.05453, 0.2515, 0.05506, 0.2519, 0.05506, 0.125, 0.05874, 0.125, 0.05936, 0.1255, 0.05936, 0.1255, 0.05874, 0.1108, 0.06049, 0.11, 0.06082, 0.1104, 0.06129, 0.2517, 0.05453, 0.2519, 0.05506, 0.2522, 0.05474, 0.1185, 0.06129, 0.1185, 0.06191, 0.1191, 0.06191, 0.1191, 0.06129, 0.1108, 0.06049, 0.11, 0.06016, 0.11, 0.06082, 0.2517, 0.05453, 0.2522, 0.05474, 0.2522, 0.05431, 0.1185, 0.06191, 0.1185, 0.0625, 0.1191, 0.0625, 0.1191, 0.06191, 0.1108, 0.06049, 0.1104, 0.0597, 0.11, 0.06016, 0.2517, 0.05453, 0.2522, 0.05431, 0.2519, 0.054, 0.1112, 0.0625, 0.1112, 0.0619, 0.1107, 0.0619, 0.1107, 0.0625, 0.1108, 0.06049, 0.1111, 0.0597, 0.1104, 0.0597, 0.2517, 0.05453, 0.2519, 0.054, 0.2515, 0.054, 0.1112, 0.0619, 0.1112, 0.06129, 0.1107, 0.06129, 0.1107, 0.0619, 0.1108, 0.06049, 0.1116, 0.06016, 0.1111, 0.0597, 0.2517, 0.05453, 0.2515, 0.054, 0.2512, 0.05431, 0.1182, 0.05745, 0.1182, 0.05684, 0.1177, 0.05684, 0.1177, 0.05745, 0.1108, 0.06049, 0.1116, 0.06082, 0.1116, 0.06016, 0.2517, 0.05453, 0.2512, 0.05431, 0.2512, 0.05474, 0.1182, 0.05684, 0.1182, 0.05624, 0.1177, 0.05624, 0.1177, 0.05684, 0.1108, 0.06049, 0.1111, 0.06129, 0.1116, 0.06082, 0.2517, 0.05453, 0.2512, 0.05474, 0.2515, 0.05506, 0.125, 0.05815, 0.125, 0.05874, 0.1255, 0.05874, 0.1255, 0.05815, 0.1201, 0.06043, 0.12, 0.06069, 0.1207, 0.06069, 0.1206, 0.06043, 0.1206, 0.06043, 0.1207, 0.06069, 0.1211, 0.06023, 0.1209, 0.06012, 0.1209, 0.06012, 0.1211, 0.06023, 0.1211, 0.05957, 0.1209, 0.05968, 0.1209, 0.05968, 0.1211, 0.05957, 0.1207, 0.0591, 0.1206, 0.05937, 0.1206, 0.05937, 0.1207, 0.0591, 0.12, 0.0591, 0.1201, 0.05937, 0.1201, 0.05937, 0.12, 0.0591, 0.1196, 0.05957, 0.1198, 0.05968, 0.1198, 0.05968, 0.1196, 0.05957, 0.1196, 0.06023, 0.1198, 0.06012, 0.1198, 0.06012, 0.1196, 0.06023, 0.12, 0.06069, 0.1201, 0.06043])
me_plane_003.materials.append(mat_material_001)
me_plane_003.use_remesh_fix_poles = True
me_plane_003.use_remesh_preserve_attributes = False
me_plane_003.use_mirror_vertex_groups = False
me_plane_003.update()
me_plane_004 = bpy.data.meshes.new('Plane.004')
me_plane_004.from_pydata([(-0.3705, -0.817, 0.1747), (-0.4809, -0.817, 0.1747), (-0.3705, -0.6425, 0.1747), (-0.4809, -0.6425, 0.1747), (-0.3705, -0.6936, 0.05136), (-0.4809, -0.6936, 0.05136), (-0.3705, -0.817, 0.000275), (-0.4809, -0.817, 0.000275), (-0.3705, -0.9403, 0.05136), (-0.4809, -0.9403, 0.05136), (-0.3705, -0.9914, 0.1747), (-0.4809, -0.9914, 0.1747), (-0.3705, -0.9403, 0.298), (-0.4809, -0.9403, 0.298), (-0.3705, -0.817, 0.3491), (-0.4809, -0.817, 0.3491), (-0.3705, -0.6936, 0.298), (-0.4809, -0.6936, 0.298), (-0.4809, -0.7384, 0.09617), (-0.4809, -0.7059, 0.1747), (-0.4809, -0.817, 0.06365), (-0.4809, -0.8955, 0.09617), (-0.4809, -0.928, 0.1747), (-0.4809, -0.8955, 0.2532), (-0.4809, -0.817, 0.2858), (-0.4809, -0.7384, 0.2532)], [], [(0, 4, 2), (1, 19, 18), (2, 4, 5, 3), (0, 6, 4), (1, 18, 20), (4, 6, 7, 5), (0, 8, 6), (1, 20, 21), (6, 8, 9, 7), (0, 10, 8), (1, 21, 22), (8, 10, 11, 9), (0, 12, 10), (1, 22, 23), (10, 12, 13, 11), (0, 14, 12), (1, 23, 24), (12, 14, 15, 13), (0, 16, 14), (1, 24, 25), (14, 16, 17, 15), (0, 2, 16), (1, 25, 19), (16, 2, 3, 17), (19, 3, 5, 18), (18, 5, 7, 20), (20, 7, 9, 21), (21, 9, 11, 22), (22, 11, 13, 23), (23, 13, 15, 24), (24, 15, 17, 25), (25, 17, 3, 19)])
_uv = me_plane_004.uv_layers.new(name='UVMap')
_uv.uv.foreach_set('vector', [0.1188, 0.06049, 0.1185, 0.06129, 0.1191, 0.06129, 0.2517, 0.05294, 0.2519, 0.05241, 0.2515, 0.05241, 0.125, 0.05753, 0.125, 0.05815, 0.1255, 0.05815, 0.1255, 0.05753, 0.1188, 0.06049, 0.118, 0.06082, 0.1185, 0.06129, 0.2517, 0.05294, 0.2515, 0.05241, 0.2512, 0.05272, 0.1129, 0.06129, 0.1129, 0.06191, 0.1134, 0.06191, 0.1134, 0.06129, 0.1188, 0.06049, 0.118, 0.06016, 0.118, 0.06082, 0.2517, 0.05294, 0.2512, 0.05272, 0.2512, 0.05316, 0.1129, 0.06191, 0.1129, 0.0625, 0.1134, 0.0625, 0.1134, 0.06191, 0.1188, 0.06049, 0.1185, 0.0597, 0.118, 0.06016, 0.2517, 0.05294, 0.2512, 0.05316, 0.2515, 0.05347, 0.1129, 0.0625, 0.1129, 0.0619, 0.1123, 0.0619, 0.1123, 0.0625, 0.1188, 0.06049, 0.1191, 0.0597, 0.1185, 0.0597, 0.2517, 0.05294, 0.2515, 0.05347, 0.2519, 0.05347, 0.1129, 0.0619, 0.1129, 0.06129, 0.1123, 0.06129, 0.1123, 0.0619, 0.1188, 0.06049, 0.1196, 0.06016, 0.1191, 0.0597, 0.2517, 0.05294, 0.2519, 0.05347, 0.2522, 0.05316, 0.1216, 0.06191, 0.1216, 0.0613, 0.121, 0.0613, 0.121, 0.06191, 0.1188, 0.06049, 0.1196, 0.06082, 0.1196, 0.06016, 0.2517, 0.05294, 0.2522, 0.05316, 0.2522, 0.05272, 0.1216, 0.0613, 0.1216, 0.06069, 0.121, 0.06069, 0.121, 0.0613, 0.1188, 0.06049, 0.1191, 0.06129, 0.1196, 0.06082, 0.2517, 0.05294, 0.2522, 0.05272, 0.2519, 0.05241, 0.125, 0.05694, 0.125, 0.05753, 0.1255, 0.05753, 0.1255, 0.05694, 0.1206, 0.05778, 0.1207, 0.05751, 0.12, 0.05752, 0.1201, 0.05778, 0.1201, 0.05778, 0.12, 0.05752, 0.1196, 0.05798, 0.1198, 0.05809, 0.1198, 0.05809, 0.1196, 0.05798, 0.1196, 0.05864, 0.1198, 0.05853, 0.1198, 0.05853, 0.1196, 0.05864, 0.12, 0.0591, 0.1201, 0.05884, 0.1201, 0.05884, 0.12, 0.0591, 0.1207, 0.0591, 0.1206, 0.05884, 0.1206, 0.05884, 0.1207, 0.0591, 0.1211, 0.05864, 0.1209, 0.05853, 0.1209, 0.05853, 0.1211, 0.05864, 0.1211, 0.05798, 0.1209, 0.05809, 0.1209, 0.05809, 0.1211, 0.05798, 0.1207, 0.05751, 0.1206, 0.05778])
me_plane_004.materials.append(mat_material_001)
me_plane_004.use_remesh_fix_poles = True
me_plane_004.use_remesh_preserve_attributes = False
me_plane_004.use_mirror_vertex_groups = False
me_plane_004.update()

# ---- objects
ob_coupe_01_white = bpy.data.objects.new('Coupe_01_White', me_plane)
ob_wheel_fl = bpy.data.objects.new('Wheel_FL', me_plane_001)
ob_wheel_rl = bpy.data.objects.new('Wheel_RL', me_plane_002)
ob_wheel_rr = bpy.data.objects.new('Wheel_RR', me_plane_003)
ob_wheel_fr = bpy.data.objects.new('Wheel_FR', me_plane_004)

# ---- transforms, parenting, visibility, modifiers, constraints
ob_coupe_01_white.location = (0.0, 0.0, 0.0)
ob_coupe_01_white.lineart.crease_threshold = 0.0
ob_wheel_fl.parent = ob_coupe_01_white
ob_wheel_fl.location = (0.0, 0.0, 0.0)
ob_wheel_fl.lineart.crease_threshold = 0.0
ob_wheel_rl.parent = ob_coupe_01_white
ob_wheel_rl.location = (0.0, 0.0, 0.0)
ob_wheel_rl.lineart.crease_threshold = 0.0
ob_wheel_rr.parent = ob_coupe_01_white
ob_wheel_rr.location = (0.0, 0.0, 0.0)
ob_wheel_rr.lineart.crease_threshold = 0.0
ob_wheel_fr.parent = ob_coupe_01_white
ob_wheel_fr.location = (0.0, 0.0, 0.0)
ob_wheel_fr.lineart.crease_threshold = 0.0

# ---- collection membership
col_collection.objects.link(ob_coupe_01_white)
col_collection.objects.link(ob_wheel_fl)
col_collection.objects.link(ob_wheel_rl)
col_collection.objects.link(ob_wheel_rr)
col_collection.objects.link(ob_wheel_fr)

# ---- scene / render settings (as saved in the file)
scene.camera = ob_coupe_01_white
scene.frame_start = 1; scene.frame_end = 250; scene.frame_set(5)
scene.render.engine = 'BLENDER_EEVEE_NEXT'
scene.cycles.use_denoising = False
scene.cycles.samples = 128
scene.cycles.sampling_pattern = 'TABULATED_SOBOL'
scene.cycles.use_adaptive_sampling = False
scene.cycles.use_light_tree = False
scene.view_settings.view_transform = 'Filmic'
bpy.context.view_layer.update()

# ---- added for rendering (the .blend has no active camera and no usable light): camera, sun
cam_auto = bpy.data.cameras.new('AutoCamera')
cam_auto.lens = 50.0
cam_auto.sensor_width = 36.0
cam_auto.clip_end = 1000.0
ob_auto_camera = bpy.data.objects.new('AutoCamera', cam_auto)
scene.collection.objects.link(ob_auto_camera)
ob_auto_camera.location = (2.54293, -3.19668, 2.44047)
ob_auto_camera.rotation_euler = (1.09748, -7.21219e-08, 0.694738)
scene.camera = ob_auto_camera
light_auto_sun = bpy.data.lights.new('AutoSun', 'SUN')
light_auto_sun.energy = 3.0
light_auto_sun.angle = 0.0523599
ob_auto_sun = bpy.data.objects.new('AutoSun', light_auto_sun)
scene.collection.objects.link(ob_auto_sun)
ob_auto_sun.rotation_euler = (0.872665, 0.174533, 0.523599)
bpy.context.view_layer.update()
